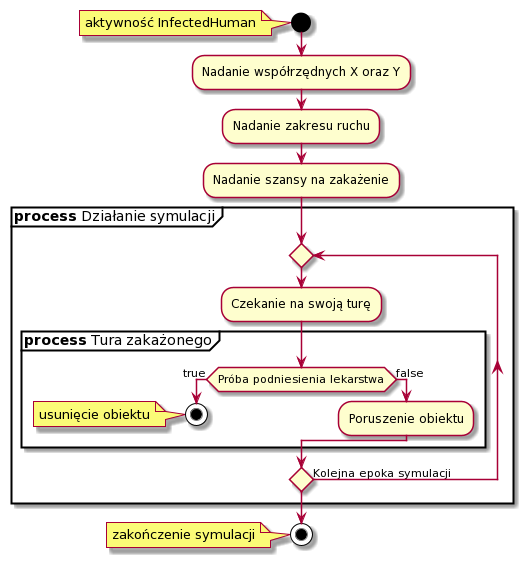

The diagram above was rendered by PlantUML. Its source (embedded in the PNG):
@startuml
start
note left: aktywność InfectedHuman
:Nadanie współrzędnych X oraz Y;
:Nadanie zakresu ruchu;
:Nadanie szansy na zakażenie;

partition "**process** Działanie symulacji"{
repeat
:Czekanie na swoją turę;

partition "**process** Tura zakażonego"{
if (Próba podniesienia lekarstwa) then (true)

stop
note left: usunięcie obiektu
else (false)
:Poruszenie obiektu;
endif

}

repeat while () is (Kolejna epoka symulacji)

}
stop
note left: zakończenie symulacji
@enduml